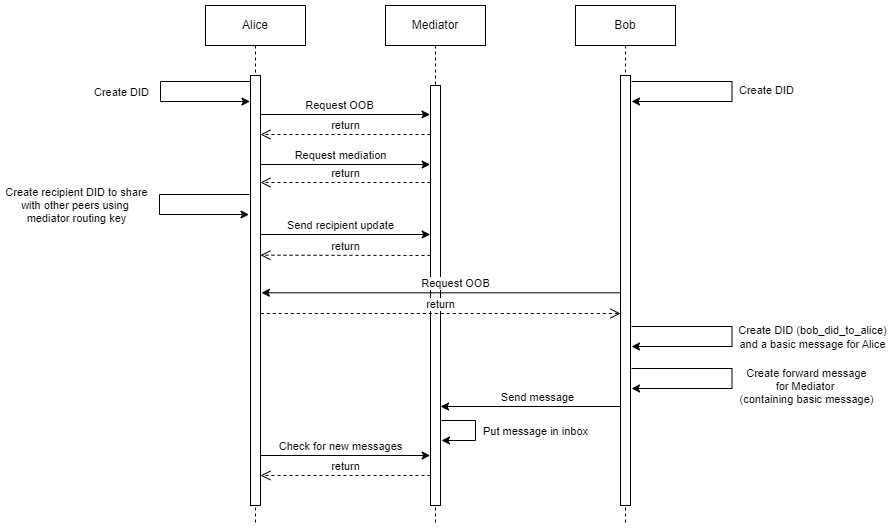

The diagram above was exported from draw.io. Its source (the exported page's mxGraphModel, read from the mxfile embedded in the PNG):
<mxGraphModel dx="1098" dy="820" grid="1" gridSize="10" guides="1" tooltips="1" connect="1" arrows="1" fold="1" page="1" pageScale="1" pageWidth="850" pageHeight="1100" math="0" shadow="0">
  <root>
    <mxCell id="0" />
    <mxCell id="1" parent="0" />
    <mxCell id="aM9ryv3xv72pqoxQDRHE-1" value="Alice" style="shape=umlLifeline;perimeter=lifelinePerimeter;whiteSpace=wrap;html=1;container=0;dropTarget=0;collapsible=0;recursiveResize=0;outlineConnect=0;portConstraint=eastwest;newEdgeStyle={&quot;edgeStyle&quot;:&quot;elbowEdgeStyle&quot;,&quot;elbow&quot;:&quot;vertical&quot;,&quot;curved&quot;:0,&quot;rounded&quot;:0};fillStyle=solid;" parent="1" vertex="1">
      <mxGeometry x="230" y="330" width="100" height="520" as="geometry" />
    </mxCell>
    <mxCell id="aM9ryv3xv72pqoxQDRHE-2" value="" style="html=1;points=[];perimeter=orthogonalPerimeter;outlineConnect=0;targetShapes=umlLifeline;portConstraint=eastwest;newEdgeStyle={&quot;edgeStyle&quot;:&quot;elbowEdgeStyle&quot;,&quot;elbow&quot;:&quot;vertical&quot;,&quot;curved&quot;:0,&quot;rounded&quot;:0};" parent="aM9ryv3xv72pqoxQDRHE-1" vertex="1">
      <mxGeometry x="45" y="70" width="10" height="430" as="geometry" />
    </mxCell>
    <mxCell id="aM9ryv3xv72pqoxQDRHE-5" value="Mediator" style="shape=umlLifeline;perimeter=lifelinePerimeter;whiteSpace=wrap;html=1;container=0;dropTarget=0;collapsible=0;recursiveResize=0;outlineConnect=0;portConstraint=eastwest;newEdgeStyle={&quot;edgeStyle&quot;:&quot;elbowEdgeStyle&quot;,&quot;elbow&quot;:&quot;vertical&quot;,&quot;curved&quot;:0,&quot;rounded&quot;:0};" parent="1" vertex="1">
      <mxGeometry x="410" y="330" width="100" height="520" as="geometry" />
    </mxCell>
    <mxCell id="aM9ryv3xv72pqoxQDRHE-6" value="" style="html=1;points=[];perimeter=orthogonalPerimeter;outlineConnect=0;targetShapes=umlLifeline;portConstraint=eastwest;newEdgeStyle={&quot;edgeStyle&quot;:&quot;elbowEdgeStyle&quot;,&quot;elbow&quot;:&quot;vertical&quot;,&quot;curved&quot;:0,&quot;rounded&quot;:0};" parent="aM9ryv3xv72pqoxQDRHE-5" vertex="1">
      <mxGeometry x="45" y="80" width="10" height="420" as="geometry" />
    </mxCell>
    <mxCell id="aM9ryv3xv72pqoxQDRHE-8" value="return" style="html=1;verticalAlign=bottom;endArrow=open;dashed=1;endSize=8;edgeStyle=elbowEdgeStyle;elbow=vertical;curved=0;rounded=0;" parent="1" edge="1">
      <mxGeometry relative="1" as="geometry">
        <mxPoint x="285" y="459" as="targetPoint" />
        <Array as="points">
          <mxPoint x="390" y="459" />
          <mxPoint x="380" y="559" />
        </Array>
        <mxPoint x="455" y="459" as="sourcePoint" />
      </mxGeometry>
    </mxCell>
    <mxCell id="XjnZoQPSJJRu2w9tW8J5-3" value="" style="endArrow=classic;html=1;rounded=0;" parent="1" edge="1">
      <mxGeometry width="50" height="50" relative="1" as="geometry">
        <mxPoint x="274.5" y="406" as="sourcePoint" />
        <mxPoint x="274.5" y="426" as="targetPoint" />
        <Array as="points">
          <mxPoint x="185" y="406" />
          <mxPoint x="185" y="426" />
        </Array>
      </mxGeometry>
    </mxCell>
    <mxCell id="XjnZoQPSJJRu2w9tW8J5-5" value="Create DID" style="edgeLabel;html=1;align=center;verticalAlign=middle;resizable=0;points=[];" parent="XjnZoQPSJJRu2w9tW8J5-3" vertex="1" connectable="0">
      <mxGeometry x="0.4225" y="-1" relative="1" as="geometry">
        <mxPoint x="-72" y="-11" as="offset" />
      </mxGeometry>
    </mxCell>
    <mxCell id="XjnZoQPSJJRu2w9tW8J5-6" value="" style="endArrow=classic;html=1;rounded=0;" parent="1" edge="1">
      <mxGeometry width="50" height="50" relative="1" as="geometry">
        <mxPoint x="285" y="439" as="sourcePoint" />
        <mxPoint x="454.5000000000002" y="439" as="targetPoint" />
      </mxGeometry>
    </mxCell>
    <mxCell id="XjnZoQPSJJRu2w9tW8J5-7" value="Request OOB" style="edgeLabel;html=1;align=center;verticalAlign=middle;resizable=0;points=[];" parent="XjnZoQPSJJRu2w9tW8J5-6" vertex="1" connectable="0">
      <mxGeometry x="-0.0745" relative="1" as="geometry">
        <mxPoint y="-10" as="offset" />
      </mxGeometry>
    </mxCell>
    <mxCell id="XjnZoQPSJJRu2w9tW8J5-8" value="" style="endArrow=classic;html=1;rounded=0;" parent="1" edge="1">
      <mxGeometry width="50" height="50" relative="1" as="geometry">
        <mxPoint x="285" y="489" as="sourcePoint" />
        <mxPoint x="454.6900000000002" y="489" as="targetPoint" />
      </mxGeometry>
    </mxCell>
    <mxCell id="XjnZoQPSJJRu2w9tW8J5-9" value="Request mediation" style="edgeLabel;html=1;align=center;verticalAlign=middle;resizable=0;points=[];" parent="XjnZoQPSJJRu2w9tW8J5-8" vertex="1" connectable="0">
      <mxGeometry x="-0.0745" relative="1" as="geometry">
        <mxPoint y="-10" as="offset" />
      </mxGeometry>
    </mxCell>
    <mxCell id="XjnZoQPSJJRu2w9tW8J5-10" value="" style="endArrow=classic;html=1;rounded=0;" parent="1" edge="1">
      <mxGeometry width="50" height="50" relative="1" as="geometry">
        <mxPoint x="273.5" y="519" as="sourcePoint" />
        <mxPoint x="273.5" y="539" as="targetPoint" />
        <Array as="points">
          <mxPoint x="184" y="519" />
          <mxPoint x="184" y="539" />
        </Array>
      </mxGeometry>
    </mxCell>
    <mxCell id="XjnZoQPSJJRu2w9tW8J5-11" value="Create recipient DID to share&lt;br&gt;with other peers using&amp;nbsp;&lt;br&gt;mediator routing key" style="edgeLabel;html=1;align=center;verticalAlign=middle;resizable=0;points=[];" parent="XjnZoQPSJJRu2w9tW8J5-10" vertex="1" connectable="0">
      <mxGeometry x="0.4225" y="-1" relative="1" as="geometry">
        <mxPoint x="-116" y="-11" as="offset" />
      </mxGeometry>
    </mxCell>
    <mxCell id="XjnZoQPSJJRu2w9tW8J5-12" value="" style="endArrow=classic;html=1;rounded=0;" parent="1" edge="1">
      <mxGeometry width="50" height="50" relative="1" as="geometry">
        <mxPoint x="285" y="559" as="sourcePoint" />
        <mxPoint x="454.6900000000002" y="559" as="targetPoint" />
      </mxGeometry>
    </mxCell>
    <mxCell id="XjnZoQPSJJRu2w9tW8J5-13" value="Send recipient update" style="edgeLabel;html=1;align=center;verticalAlign=middle;resizable=0;points=[];" parent="XjnZoQPSJJRu2w9tW8J5-12" vertex="1" connectable="0">
      <mxGeometry x="-0.0745" relative="1" as="geometry">
        <mxPoint y="-10" as="offset" />
      </mxGeometry>
    </mxCell>
    <mxCell id="XjnZoQPSJJRu2w9tW8J5-14" value="return" style="html=1;verticalAlign=bottom;endArrow=open;dashed=1;endSize=8;edgeStyle=elbowEdgeStyle;elbow=vertical;curved=0;rounded=0;" parent="1" edge="1">
      <mxGeometry relative="1" as="geometry">
        <mxPoint x="285" y="507" as="targetPoint" />
        <Array as="points">
          <mxPoint x="390" y="507" />
          <mxPoint x="380" y="607" />
        </Array>
        <mxPoint x="455" y="507" as="sourcePoint" />
      </mxGeometry>
    </mxCell>
    <mxCell id="XjnZoQPSJJRu2w9tW8J5-15" value="return" style="html=1;verticalAlign=bottom;endArrow=open;dashed=1;endSize=8;edgeStyle=elbowEdgeStyle;elbow=vertical;curved=0;rounded=0;" parent="1" edge="1">
      <mxGeometry relative="1" as="geometry">
        <mxPoint x="285" y="579.66" as="targetPoint" />
        <Array as="points">
          <mxPoint x="390" y="579.66" />
          <mxPoint x="380" y="679.66" />
        </Array>
        <mxPoint x="455" y="580" as="sourcePoint" />
      </mxGeometry>
    </mxCell>
    <mxCell id="XjnZoQPSJJRu2w9tW8J5-19" value="" style="endArrow=classic;html=1;rounded=0;" parent="1" edge="1">
      <mxGeometry width="50" height="50" relative="1" as="geometry">
        <mxPoint x="285" y="780" as="sourcePoint" />
        <mxPoint x="454.6900000000002" y="780" as="targetPoint" />
      </mxGeometry>
    </mxCell>
    <mxCell id="XjnZoQPSJJRu2w9tW8J5-20" value="Check for new messages" style="edgeLabel;html=1;align=center;verticalAlign=middle;resizable=0;points=[];" parent="XjnZoQPSJJRu2w9tW8J5-19" vertex="1" connectable="0">
      <mxGeometry x="-0.0745" relative="1" as="geometry">
        <mxPoint y="-10" as="offset" />
      </mxGeometry>
    </mxCell>
    <mxCell id="XjnZoQPSJJRu2w9tW8J5-21" value="return" style="html=1;verticalAlign=bottom;endArrow=open;dashed=1;endSize=8;edgeStyle=elbowEdgeStyle;elbow=vertical;curved=0;rounded=0;" parent="1" edge="1">
      <mxGeometry relative="1" as="geometry">
        <mxPoint x="285" y="800" as="targetPoint" />
        <Array as="points">
          <mxPoint x="390" y="800" />
          <mxPoint x="380" y="900" />
        </Array>
        <mxPoint x="455" y="800" as="sourcePoint" />
      </mxGeometry>
    </mxCell>
    <mxCell id="XjnZoQPSJJRu2w9tW8J5-22" value="Bob" style="shape=umlLifeline;perimeter=lifelinePerimeter;whiteSpace=wrap;html=1;container=0;dropTarget=0;collapsible=0;recursiveResize=0;outlineConnect=0;portConstraint=eastwest;newEdgeStyle={&quot;edgeStyle&quot;:&quot;elbowEdgeStyle&quot;,&quot;elbow&quot;:&quot;vertical&quot;,&quot;curved&quot;:0,&quot;rounded&quot;:0};fillStyle=solid;" parent="1" vertex="1">
      <mxGeometry x="600" y="330" width="100" height="520" as="geometry" />
    </mxCell>
    <mxCell id="XjnZoQPSJJRu2w9tW8J5-23" value="" style="html=1;points=[];perimeter=orthogonalPerimeter;outlineConnect=0;targetShapes=umlLifeline;portConstraint=eastwest;newEdgeStyle={&quot;edgeStyle&quot;:&quot;elbowEdgeStyle&quot;,&quot;elbow&quot;:&quot;vertical&quot;,&quot;curved&quot;:0,&quot;rounded&quot;:0};" parent="XjnZoQPSJJRu2w9tW8J5-22" vertex="1">
      <mxGeometry x="45" y="70" width="10" height="430" as="geometry" />
    </mxCell>
    <mxCell id="XjnZoQPSJJRu2w9tW8J5-24" value="" style="endArrow=classic;html=1;rounded=0;" parent="1" edge="1">
      <mxGeometry width="50" height="50" relative="1" as="geometry">
        <mxPoint x="656" y="406" as="sourcePoint" />
        <mxPoint x="656" y="426" as="targetPoint" />
        <Array as="points">
          <mxPoint x="756.5" y="406" />
          <mxPoint x="756.5" y="426" />
        </Array>
      </mxGeometry>
    </mxCell>
    <mxCell id="XjnZoQPSJJRu2w9tW8J5-25" value="Create DID" style="edgeLabel;html=1;align=center;verticalAlign=middle;resizable=0;points=[];" parent="XjnZoQPSJJRu2w9tW8J5-24" vertex="1" connectable="0">
      <mxGeometry x="0.4225" y="-1" relative="1" as="geometry">
        <mxPoint x="70" y="-11" as="offset" />
      </mxGeometry>
    </mxCell>
    <mxCell id="XjnZoQPSJJRu2w9tW8J5-26" value="" style="endArrow=classic;html=1;rounded=0;" parent="1" edge="1">
      <mxGeometry width="50" height="50" relative="1" as="geometry">
        <mxPoint x="645" y="617.31" as="sourcePoint" />
        <mxPoint x="285.92857142857144" y="617.31" as="targetPoint" />
      </mxGeometry>
    </mxCell>
    <mxCell id="XjnZoQPSJJRu2w9tW8J5-27" value="Request OOB" style="edgeLabel;html=1;align=center;verticalAlign=middle;resizable=0;points=[];" parent="XjnZoQPSJJRu2w9tW8J5-26" vertex="1" connectable="0">
      <mxGeometry x="-0.0745" relative="1" as="geometry">
        <mxPoint y="-10" as="offset" />
      </mxGeometry>
    </mxCell>
    <mxCell id="XjnZoQPSJJRu2w9tW8J5-28" value="return" style="html=1;verticalAlign=bottom;endArrow=open;dashed=1;endSize=8;edgeStyle=elbowEdgeStyle;elbow=vertical;curved=0;rounded=0;" parent="1" edge="1">
      <mxGeometry relative="1" as="geometry">
        <mxPoint x="645" y="638" as="targetPoint" />
        <Array as="points">
          <mxPoint x="555" y="638" />
          <mxPoint x="580" y="638" />
        </Array>
        <mxPoint x="285.30769230769226" y="638" as="sourcePoint" />
      </mxGeometry>
    </mxCell>
    <mxCell id="XjnZoQPSJJRu2w9tW8J5-29" value="" style="endArrow=classic;html=1;rounded=0;" parent="1" edge="1">
      <mxGeometry width="50" height="50" relative="1" as="geometry">
        <mxPoint x="656" y="651" as="sourcePoint" />
        <mxPoint x="656" y="671" as="targetPoint" />
        <Array as="points">
          <mxPoint x="756.5" y="651" />
          <mxPoint x="756.5" y="671" />
        </Array>
      </mxGeometry>
    </mxCell>
    <mxCell id="XjnZoQPSJJRu2w9tW8J5-30" value="Create DID (bob_did_to_alice)&lt;br&gt;and a basic message for Alice" style="edgeLabel;html=1;align=center;verticalAlign=middle;resizable=0;points=[];" parent="XjnZoQPSJJRu2w9tW8J5-29" vertex="1" connectable="0">
      <mxGeometry x="0.4225" y="-1" relative="1" as="geometry">
        <mxPoint x="116" y="-9" as="offset" />
      </mxGeometry>
    </mxCell>
    <mxCell id="XjnZoQPSJJRu2w9tW8J5-31" value="" style="endArrow=classic;html=1;rounded=0;" parent="1" edge="1">
      <mxGeometry width="50" height="50" relative="1" as="geometry">
        <mxPoint x="656" y="693" as="sourcePoint" />
        <mxPoint x="656" y="713" as="targetPoint" />
        <Array as="points">
          <mxPoint x="756.5" y="693" />
          <mxPoint x="756.5" y="713" />
        </Array>
      </mxGeometry>
    </mxCell>
    <mxCell id="XjnZoQPSJJRu2w9tW8J5-32" value="Create&amp;nbsp;forward message&lt;br&gt;for Mediator&amp;nbsp;&lt;br&gt;(containing basic message)" style="edgeLabel;html=1;align=center;verticalAlign=middle;resizable=0;points=[];" parent="XjnZoQPSJJRu2w9tW8J5-31" vertex="1" connectable="0">
      <mxGeometry x="0.4225" y="-1" relative="1" as="geometry">
        <mxPoint x="110" y="-2" as="offset" />
      </mxGeometry>
    </mxCell>
    <mxCell id="XjnZoQPSJJRu2w9tW8J5-33" value="" style="endArrow=classic;html=1;rounded=0;" parent="1" edge="1">
      <mxGeometry width="50" height="50" relative="1" as="geometry">
        <mxPoint x="644.6900000000003" y="731" as="sourcePoint" />
        <mxPoint x="465.00034482758616" y="731" as="targetPoint" />
      </mxGeometry>
    </mxCell>
    <mxCell id="XjnZoQPSJJRu2w9tW8J5-34" value="Send message" style="edgeLabel;html=1;align=center;verticalAlign=middle;resizable=0;points=[];" parent="XjnZoQPSJJRu2w9tW8J5-33" vertex="1" connectable="0">
      <mxGeometry x="-0.0745" relative="1" as="geometry">
        <mxPoint y="-10" as="offset" />
      </mxGeometry>
    </mxCell>
    <mxCell id="XjnZoQPSJJRu2w9tW8J5-38" value="" style="endArrow=classic;html=1;rounded=0;" parent="1" edge="1">
      <mxGeometry width="50" height="50" relative="1" as="geometry">
        <mxPoint x="466" y="745" as="sourcePoint" />
        <mxPoint x="466" y="765" as="targetPoint" />
        <Array as="points">
          <mxPoint x="500" y="745" />
          <mxPoint x="500" y="765" />
        </Array>
      </mxGeometry>
    </mxCell>
    <mxCell id="XjnZoQPSJJRu2w9tW8J5-39" value="Put message in inbox" style="edgeLabel;html=1;align=center;verticalAlign=middle;resizable=0;points=[];" parent="XjnZoQPSJJRu2w9tW8J5-38" vertex="1" connectable="0">
      <mxGeometry x="0.4225" y="-1" relative="1" as="geometry">
        <mxPoint x="68" y="-9" as="offset" />
      </mxGeometry>
    </mxCell>
  </root>
</mxGraphModel>